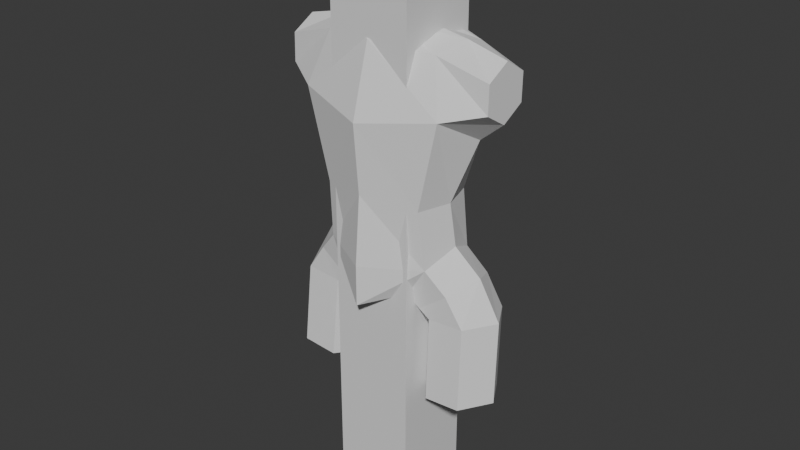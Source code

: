 # Source: Untitled.blend  (saved by Blender 4.5.90; exported with 4.5.12 LTS)
import bpy
from mathutils import Matrix  # noqa: F401  (used for matrix-valued properties, if any)

bpy.ops.wm.read_factory_settings(use_empty=True)
scene = bpy.context.scene
scene.name = 'Scene'

# ---- collections
col_collection = bpy.data.collections.new('Collection'); scene.collection.children.link(col_collection)

# ---- materials (node trees are filled in below, after node groups)
mat_material = bpy.data.materials.new('Material')
mat_material.alpha_threshold = 0.0
mat_material.roughness = 0.5
mat_material.line_color = (0.0, 0.0, 0.0, 1.0)

# ---- material node trees
mat_material.use_nodes = True; mat_material.node_tree.nodes.clear()
_N = mat_material.node_tree.nodes; _L = mat_material.node_tree.links
n0 = _N.new('ShaderNodeOutputMaterial'); n0.name = 'Material Output'; n0.location = (200, 100)
n1 = _N.new('ShaderNodeBsdfPrincipled'); n1.name = 'Principled BSDF'; n1.location = (-200, 100)
n1.inputs[3].default_value = 1.45
_L.new(n1.outputs[0], n0.inputs[0])
n0.is_active_output = True

# ---- world
world_world = bpy.data.worlds.new('World'); scene.world = world_world
world_world.use_nodes = True; world_world.node_tree.nodes.clear()
_N = world_world.node_tree.nodes; _L = world_world.node_tree.links
n0 = _N.new('ShaderNodeOutputWorld'); n0.name = 'World Output'; n0.location = (200, 100)
n1 = _N.new('ShaderNodeBackground'); n1.name = 'Background'; n1.location = (-200, 100)
n1.inputs[0].default_value = (0.05088, 0.05088, 0.05088, 1.0)
_L.new(n1.outputs[0], n0.inputs[0])
n0.is_active_output = True
world_world.color = (0.05088, 0.05088, 0.05088)
world_world.sun_shadow_jitter_overblur = 0.0

# ---- meshes
me_cube = bpy.data.meshes.new('Cube')
me_cube.from_pydata([(1.0, 1.0, 1.0), (1.0, 1.0, -1.0), (1.0, -1.0, 1.0), (1.0, -1.0, -1.0), (-1.0, 1.0, 1.0), (-1.0, 1.0, -1.0), (-1.0, -1.0, 1.0), (-1.0, -1.0, -1.0)], [], [(0, 4, 6, 2), (3, 2, 6, 7), (7, 6, 4, 5), (5, 1, 3, 7), (1, 0, 2, 3), (5, 4, 0, 1)])
_uv = me_cube.uv_layers.new(name='UVMap')
_uv.uv.foreach_set('vector', [0.625, 0.5, 0.875, 0.5, 0.875, 0.75, 0.625, 0.75, 0.375, 0.75, 0.625, 0.75, 0.625, 1.0, 0.375, 1.0, 0.375, 0.0, 0.625, 0.0, 0.625, 0.25, 0.375, 0.25, 0.125, 0.5, 0.375, 0.5, 0.375, 0.75, 0.125, 0.75, 0.375, 0.5, 0.625, 0.5, 0.625, 0.75, 0.375, 0.75, 0.375, 0.25, 0.625, 0.25, 0.625, 0.5, 0.375, 0.5])
me_cube.materials.append(mat_material)
me_cube.use_mirror_vertex_groups = False
me_cube.update()
me_cube_004 = bpy.data.meshes.new('Cube.004')
me_cube_004.from_pydata([(0.1714, -0.09957, 0.8532), (0.3358, -0.05847, 1.424), (0.1698, 0.09823, 0.8536), (0.3368, 0.08809, 1.421), (0.0, 0.1921, 0.8474), (0.0, 0.1788, 1.491), (0.0, -0.1921, 0.8474), (0.0, -0.1316, 1.491), (0.337, 0.08604, 1.336), (0.1604, 0.08703, 1.038), (0.336, -0.06051, 1.339), (0.1604, -0.1185, 1.038), (0.0, -0.1921, 1.276), (0.0, -0.1739, 1.062), (0.0, 0.1921, 1.276), (0.0, 0.1424, 1.062), (0.2017, -0.0005239, 0.9013), (0.3361, 0.01583, 1.465), (0.05312, -0.03155, 1.513), (0.1918, -0.01574, 1.038), (0.3367, 0.01174, 1.295), (0.1092, -0.09986, 0.7574), (0.1077, 0.09793, 0.7578), (0.0, 0.1921, 0.7215), (0.0, -0.1921, 0.7215), (0.07733, -0.001113, 0.7097), (0.0, 0.00792, 0.6679), (0.0, -0.05489, 1.511), (0.07496, 0.02334, 1.516), (0.0, 0.09937, 1.519), (0.05153, 0.0776, 1.519), (0.2313, -0.08211, 0.7844), (0.2315, 0.1156, 0.7803), (0.2769, 0.01745, 0.8169), (0.1404, -0.08348, 0.7154), (0.1406, 0.1143, 0.7112), (0.09498, 0.01471, 0.6788), (0.2891, -0.08107, 0.6987), (0.2885, 0.1163, 0.6864), (0.3457, 0.01806, 0.6966), (0.1751, -0.08191, 0.6907), (0.1745, 0.1155, 0.6784), (0.1179, 0.01638, 0.6805), (0.2972, -0.1022, 0.4433), (0.2966, 0.09522, 0.431), (0.3538, -0.003072, 0.4412), (0.1832, -0.103, 0.4353), (0.1827, 0.09438, 0.423), (0.126, -0.004749, 0.4251), (0.2049, 0.02361, 1.494), (0.1802, -0.07717, 1.471), (0.1776, 0.124, 1.462), (0.2259, 0.1249, 1.308), (0.2259, -0.1249, 1.312), (0.2594, 0.01774, 1.231)], [], [(14, 5, 51, 52), (20, 17, 1, 10), (4, 2, 22, 23), (50, 18, 27, 7), (53, 50, 7, 12), (0, 11, 13, 6), (11, 53, 12, 13), (16, 19, 11, 0), (19, 54, 53, 11), (4, 15, 9, 2), (15, 14, 52, 9), (9, 52, 54, 19), (2, 9, 19, 16), (0, 6, 24, 21), (8, 3, 17, 20), (26, 25, 21, 24), (23, 22, 25, 26), (27, 18, 28, 30, 29), (49, 28, 18, 50), (51, 30, 28, 49), (30, 51, 5, 29), (21, 25, 36, 34), (25, 22, 35, 36), (16, 0, 31, 33), (2, 16, 33, 32), (22, 2, 32, 35), (0, 21, 34, 31), (31, 34, 40, 37), (36, 35, 41, 42), (33, 31, 37, 39), (32, 33, 39, 38), (34, 36, 42, 40), (35, 32, 38, 41), (38, 39, 45, 44), (40, 42, 48, 46), (41, 38, 44, 47), (37, 40, 46, 43), (42, 41, 47, 48), (39, 37, 43, 45), (1, 17, 49, 50), (3, 8, 52, 51), (10, 1, 50, 53), (20, 10, 53, 54), (17, 3, 51, 49), (8, 20, 54, 52)])
_uv = me_cube_004.uv_layers.new(name='UVMap')
_uv.uv.foreach_set('vector', [0.5417, 0.375, 0.625, 0.375, 0.625, 0.5, 0.5417, 0.5, 0.5601, 0.631, 0.6101, 0.6268, 0.6056, 0.697, 0.5619, 0.7077, 0.375, 0.375, 0.375, 0.5, 0.375, 0.5, 0.375, 0.375, 0.625, 0.75, 0.7147, 0.6547, 0.75, 0.71, 0.75, 0.75, 0.5417, 0.75, 0.625, 0.75, 0.625, 0.875, 0.5417, 0.875, 0.375, 0.75, 0.4583, 0.75, 0.4583, 0.875, 0.375, 0.875, 0.4583, 0.75, 0.5417, 0.75, 0.5417, 0.875, 0.4583, 0.875, 0.375, 0.625, 0.4583, 0.625, 0.4583, 0.75, 0.375, 0.75, 0.4583, 0.625, 0.5417, 0.625, 0.5417, 0.75, 0.4583, 0.75, 0.375, 0.375, 0.4583, 0.375, 0.4583, 0.5, 0.375, 0.5, 0.4583, 0.375, 0.5417, 0.375, 0.5417, 0.5, 0.4583, 0.5, 0.4583, 0.5, 0.5417, 0.5, 0.5417, 0.625, 0.4583, 0.625, 0.375, 0.5, 0.4583, 0.5, 0.4583, 0.625, 0.375, 0.625, 0.375, 0.75, 0.375, 0.875, 0.375, 0.875, 0.375, 0.75, 0.564, 0.5557, 0.6055, 0.5559, 0.6101, 0.6268, 0.5601, 0.631, 0.25, 0.625, 0.375, 0.625, 0.375, 0.75, 0.25, 0.75, 0.25, 0.5, 0.375, 0.5, 0.375, 0.625, 0.25, 0.625, 0.75, 0.71, 0.7147, 0.6547, 0.6958, 0.625, 0.7255, 0.5907, 0.75, 0.5625, 0.625, 0.625, 0.6958, 0.625, 0.7147, 0.6547, 0.625, 0.75, 0.625, 0.5, 0.7255, 0.5907, 0.6958, 0.625, 0.625, 0.625, 0.7255, 0.5907, 0.625, 0.5, 0.75, 0.5, 0.75, 0.5625, 0.375, 0.75, 0.375, 0.625, 0.375, 0.625, 0.375, 0.75, 0.375, 0.625, 0.375, 0.5, 0.375, 0.5, 0.375, 0.625, 0.375, 0.625, 0.375, 0.75, 0.375, 0.75, 0.375, 0.625, 0.375, 0.5, 0.375, 0.625, 0.375, 0.625, 0.375, 0.5, 0.375, 0.5, 0.375, 0.5, 0.375, 0.5, 0.375, 0.5, 0.375, 0.75, 0.375, 0.75, 0.375, 0.75, 0.375, 0.75, 0.375, 0.75, 0.375, 0.75, 0.375, 0.75, 0.375, 0.75, 0.375, 0.625, 0.375, 0.5, 0.375, 0.5, 0.375, 0.625, 0.375, 0.625, 0.375, 0.75, 0.375, 0.75, 0.375, 0.625, 0.375, 0.5, 0.375, 0.625, 0.375, 0.625, 0.375, 0.5, 0.375, 0.75, 0.375, 0.625, 0.375, 0.625, 0.375, 0.75, 0.375, 0.5, 0.375, 0.5, 0.375, 0.5, 0.375, 0.5, 0.375, 0.5, 0.375, 0.625, 0.375, 0.625, 0.375, 0.5, 0.375, 0.75, 0.375, 0.625, 0.375, 0.625, 0.375, 0.75, 0.375, 0.5, 0.375, 0.5, 0.375, 0.5, 0.375, 0.5, 0.375, 0.75, 0.375, 0.75, 0.375, 0.75, 0.375, 0.75, 0.375, 0.625, 0.375, 0.5, 0.375, 0.5, 0.375, 0.625, 0.375, 0.625, 0.375, 0.75, 0.375, 0.75, 0.375, 0.625, 0.6056, 0.697, 0.6101, 0.6268, 0.625, 0.625, 0.625, 0.75, 0.6055, 0.5559, 0.564, 0.5557, 0.5417, 0.5, 0.625, 0.5, 0.5619, 0.7077, 0.6056, 0.697, 0.625, 0.75, 0.5417, 0.75, 0.5601, 0.631, 0.5619, 0.7077, 0.5417, 0.75, 0.5417, 0.625, 0.6101, 0.6268, 0.6055, 0.5559, 0.625, 0.5, 0.625, 0.625, 0.564, 0.5557, 0.5601, 0.631, 0.5417, 0.625, 0.5417, 0.5])
me_cube_004.update()

# ---- objects
ob_cube = bpy.data.objects.new('Cube', me_cube)
ob_cube_001 = bpy.data.objects.new('Cube.001', me_cube_004)

# ---- transforms, parenting, visibility, modifiers, constraints
ob_cube.location = (0.0, 0.0, 0.1298)
ob_cube.scale = (0.1287, 0.1287, 0.1287)
ob_cube.lock_rotations_4d = False
ob_cube.empty_display_type = 'ARROWS'
ob_cube.hide_select = True
ob_cube.display_type = 'WIRE'
ob_cube.lineart.crease_threshold = 0.0
_m = ob_cube.modifiers.new('Array', 'ARRAY')
_m.count = 7
_m.relative_offset_displace = (0.0, 0.0, 1.0)
ob_cube_001.location = (0.0, 0.0, 0.0)
_m = ob_cube_001.modifiers.new('Mirror', 'MIRROR')
_m.use_clip = True

# ---- collection membership
col_collection.objects.link(ob_cube)
col_collection.objects.link(ob_cube_001)

# ---- scene / render settings (as saved in the file)
scene.frame_start = 1; scene.frame_end = 250; scene.frame_set(1)
scene.render.engine = 'BLENDER_EEVEE_NEXT'
bpy.context.view_layer.update()

# ---- added for rendering (the .blend has no active camera and no usable light): camera, sun
cam_auto = bpy.data.cameras.new('AutoCamera')
cam_auto.lens = 50.0
cam_auto.sensor_width = 36.0
cam_auto.clip_end = 1000.0
ob_auto_camera = bpy.data.objects.new('AutoCamera', cam_auto)
scene.collection.objects.link(ob_auto_camera)
ob_auto_camera.location = (1.82635, -2.19162, 2.36331)
ob_auto_camera.rotation_euler = (1.09748, -7.21219e-08, 0.694738)
scene.camera = ob_auto_camera
light_auto_sun = bpy.data.lights.new('AutoSun', 'SUN')
light_auto_sun.energy = 3.0
light_auto_sun.angle = 0.0523599
ob_auto_sun = bpy.data.objects.new('AutoSun', light_auto_sun)
scene.collection.objects.link(ob_auto_sun)
ob_auto_sun.rotation_euler = (0.872665, 0.174533, 0.523599)
bpy.context.view_layer.update()
